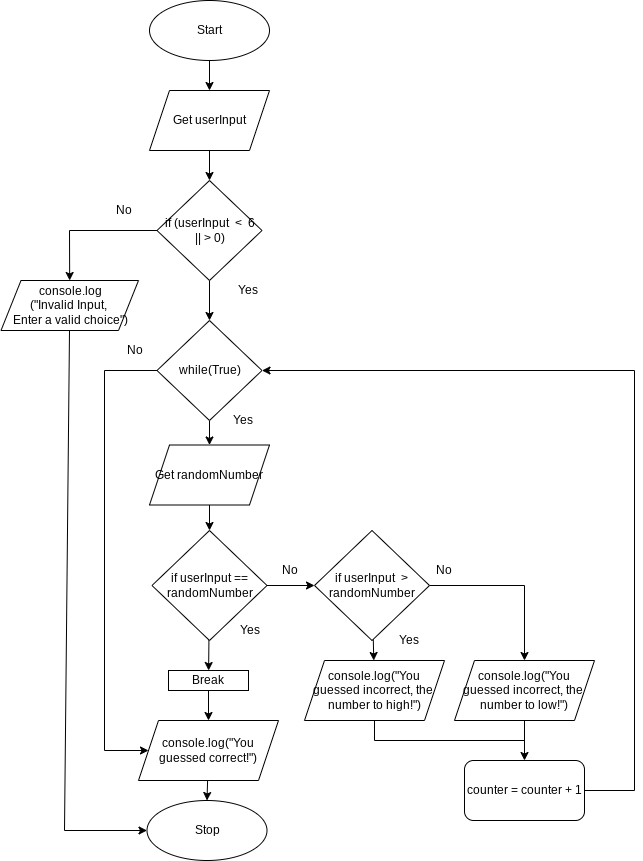

The diagram above was exported from draw.io. Its source (the exported page's mxGraphModel, read from the mxfile embedded in the PNG):
<mxGraphModel dx="1421" dy="561" grid="1" gridSize="10" guides="1" tooltips="1" connect="1" arrows="1" fold="1" page="1" pageScale="1" pageWidth="827" pageHeight="1169" math="0" shadow="0">
  <root>
    <mxCell id="0" />
    <mxCell id="1" parent="0" />
    <mxCell id="2" value="" style="edgeStyle=none;html=1;" parent="1" source="3" target="6" edge="1">
      <mxGeometry relative="1" as="geometry" />
    </mxCell>
    <mxCell id="3" value="Start" style="ellipse;whiteSpace=wrap;html=1;" parent="1" vertex="1">
      <mxGeometry x="105" y="140" width="120" height="60" as="geometry" />
    </mxCell>
    <mxCell id="4" value="Stop" style="ellipse;whiteSpace=wrap;html=1;" parent="1" vertex="1">
      <mxGeometry x="102.5" y="940" width="120" height="60" as="geometry" />
    </mxCell>
    <mxCell id="122" value="" style="edgeStyle=none;html=1;" parent="1" source="6" target="31" edge="1">
      <mxGeometry relative="1" as="geometry" />
    </mxCell>
    <mxCell id="6" value="Get userInput" style="shape=parallelogram;perimeter=parallelogramPerimeter;whiteSpace=wrap;html=1;fixedSize=1;" parent="1" vertex="1">
      <mxGeometry x="105" y="230" width="120" height="60" as="geometry" />
    </mxCell>
    <mxCell id="194" style="edgeStyle=none;html=1;entryX=0.5;entryY=0;entryDx=0;entryDy=0;" parent="1" source="31" target="129" edge="1">
      <mxGeometry relative="1" as="geometry" />
    </mxCell>
    <mxCell id="217" style="edgeStyle=none;rounded=0;html=1;" parent="1" source="31" target="90" edge="1">
      <mxGeometry relative="1" as="geometry">
        <Array as="points">
          <mxPoint x="25" y="370" />
        </Array>
      </mxGeometry>
    </mxCell>
    <mxCell id="31" value="if (userInput&amp;nbsp; &amp;lt;&amp;nbsp; 6&lt;br&gt;|| &amp;gt; 0)" style="rhombus;whiteSpace=wrap;html=1;" parent="1" vertex="1">
      <mxGeometry x="112.5" y="320" width="105" height="100" as="geometry" />
    </mxCell>
    <mxCell id="139" value="" style="edgeStyle=none;html=1;" parent="1" source="57" target="138" edge="1">
      <mxGeometry relative="1" as="geometry" />
    </mxCell>
    <mxCell id="228" value="" style="edgeStyle=none;html=1;" edge="1" parent="1" source="57" target="226">
      <mxGeometry relative="1" as="geometry" />
    </mxCell>
    <mxCell id="57" value="if userInput == randomNumber" style="rhombus;whiteSpace=wrap;html=1;" parent="1" vertex="1">
      <mxGeometry x="107.5" y="670" width="115" height="110" as="geometry" />
    </mxCell>
    <mxCell id="218" style="edgeStyle=none;rounded=0;html=1;entryX=0;entryY=0.5;entryDx=0;entryDy=0;endArrow=classic;endFill=1;" parent="1" source="90" target="4" edge="1">
      <mxGeometry relative="1" as="geometry">
        <Array as="points">
          <mxPoint x="20" y="970" />
        </Array>
      </mxGeometry>
    </mxCell>
    <mxCell id="90" value="console.log&lt;br&gt;(&quot;Invalid Input, &lt;br&gt;Enter a valid choice&quot;)" style="shape=parallelogram;perimeter=parallelogramPerimeter;whiteSpace=wrap;html=1;fixedSize=1;" parent="1" vertex="1">
      <mxGeometry x="-43.5" y="420" width="137.5" height="50" as="geometry" />
    </mxCell>
    <mxCell id="109" value="&lt;span style=&quot;font-size: 12px&quot;&gt;No&lt;/span&gt;" style="text;html=1;align=center;verticalAlign=middle;resizable=0;points=[];autosize=1;strokeColor=none;fillColor=none;fontSize=10;" parent="1" vertex="1">
      <mxGeometry x="64" y="340" width="30" height="20" as="geometry" />
    </mxCell>
    <mxCell id="196" value="" style="edgeStyle=none;html=1;" parent="1" source="129" target="195" edge="1">
      <mxGeometry relative="1" as="geometry" />
    </mxCell>
    <mxCell id="225" style="edgeStyle=none;rounded=0;html=1;entryX=0;entryY=0.5;entryDx=0;entryDy=0;endArrow=classic;endFill=1;" parent="1" source="129" target="199" edge="1">
      <mxGeometry relative="1" as="geometry">
        <Array as="points">
          <mxPoint x="60" y="510" />
          <mxPoint x="60" y="890" />
        </Array>
      </mxGeometry>
    </mxCell>
    <mxCell id="129" value="while(True)" style="rhombus;whiteSpace=wrap;html=1;" parent="1" vertex="1">
      <mxGeometry x="112.5" y="460" width="105" height="100" as="geometry" />
    </mxCell>
    <mxCell id="137" value="&lt;font style=&quot;font-size: 12px&quot;&gt;Yes&lt;/font&gt;" style="text;html=1;align=center;verticalAlign=middle;resizable=0;points=[];autosize=1;strokeColor=none;fillColor=none;fontSize=10;" parent="1" vertex="1">
      <mxGeometry x="177.5" y="550" width="40" height="20" as="geometry" />
    </mxCell>
    <mxCell id="209" style="edgeStyle=none;html=1;entryX=0.5;entryY=0;entryDx=0;entryDy=0;rounded=0;" parent="1" source="138" target="205" edge="1">
      <mxGeometry relative="1" as="geometry">
        <Array as="points">
          <mxPoint x="480" y="725" />
        </Array>
      </mxGeometry>
    </mxCell>
    <mxCell id="211" value="" style="edgeStyle=none;rounded=0;html=1;" parent="1" source="138" target="210" edge="1">
      <mxGeometry relative="1" as="geometry" />
    </mxCell>
    <mxCell id="138" value="if userInput&amp;nbsp; &amp;gt; randomNumber" style="rhombus;whiteSpace=wrap;html=1;" parent="1" vertex="1">
      <mxGeometry x="270" y="670" width="115" height="110" as="geometry" />
    </mxCell>
    <mxCell id="152" value="&lt;font style=&quot;font-size: 12px&quot;&gt;Yes&lt;/font&gt;" style="text;html=1;align=center;verticalAlign=middle;resizable=0;points=[];autosize=1;strokeColor=none;fillColor=none;fontSize=10;" parent="1" vertex="1">
      <mxGeometry x="185" y="760" width="40" height="20" as="geometry" />
    </mxCell>
    <mxCell id="153" value="&lt;span style=&quot;font-size: 12px&quot;&gt;No&lt;/span&gt;" style="text;html=1;align=center;verticalAlign=middle;resizable=0;points=[];autosize=1;strokeColor=none;fillColor=none;fontSize=10;" parent="1" vertex="1">
      <mxGeometry x="230" y="700" width="30" height="20" as="geometry" />
    </mxCell>
    <mxCell id="154" value="&lt;span style=&quot;font-size: 12px&quot;&gt;No&lt;/span&gt;" style="text;html=1;align=center;verticalAlign=middle;resizable=0;points=[];autosize=1;strokeColor=none;fillColor=none;fontSize=10;" parent="1" vertex="1">
      <mxGeometry x="384" y="700" width="30" height="20" as="geometry" />
    </mxCell>
    <mxCell id="155" value="&lt;font style=&quot;font-size: 12px&quot;&gt;Yes&lt;/font&gt;" style="text;html=1;align=center;verticalAlign=middle;resizable=0;points=[];autosize=1;strokeColor=none;fillColor=none;fontSize=10;" parent="1" vertex="1">
      <mxGeometry x="344" y="770" width="40" height="20" as="geometry" />
    </mxCell>
    <mxCell id="198" style="edgeStyle=none;html=1;entryX=0.5;entryY=0;entryDx=0;entryDy=0;" parent="1" source="195" target="57" edge="1">
      <mxGeometry relative="1" as="geometry" />
    </mxCell>
    <mxCell id="195" value="Get randomNumber" style="shape=parallelogram;perimeter=parallelogramPerimeter;whiteSpace=wrap;html=1;fixedSize=1;" parent="1" vertex="1">
      <mxGeometry x="105" y="584.5" width="120" height="60" as="geometry" />
    </mxCell>
    <mxCell id="203" style="edgeStyle=none;html=1;entryX=0.5;entryY=0;entryDx=0;entryDy=0;" parent="1" source="199" target="4" edge="1">
      <mxGeometry relative="1" as="geometry" />
    </mxCell>
    <mxCell id="199" value="console.log(&quot;You guessed correct!&quot;)" style="shape=parallelogram;perimeter=parallelogramPerimeter;whiteSpace=wrap;html=1;fixedSize=1;" parent="1" vertex="1">
      <mxGeometry x="94" y="860" width="140" height="60" as="geometry" />
    </mxCell>
    <mxCell id="221" value="" style="edgeStyle=none;rounded=0;html=1;" parent="1" source="205" target="219" edge="1">
      <mxGeometry relative="1" as="geometry" />
    </mxCell>
    <mxCell id="205" value="console.log(&quot;You guessed incorrect, the&amp;nbsp; number to low!&quot;)" style="shape=parallelogram;perimeter=parallelogramPerimeter;whiteSpace=wrap;html=1;fixedSize=1;" parent="1" vertex="1">
      <mxGeometry x="410" y="800" width="140" height="60" as="geometry" />
    </mxCell>
    <mxCell id="222" style="edgeStyle=none;rounded=0;html=1;endArrow=none;endFill=0;" parent="1" source="210" edge="1">
      <mxGeometry relative="1" as="geometry">
        <mxPoint x="480" y="880" as="targetPoint" />
        <Array as="points">
          <mxPoint x="330" y="880" />
        </Array>
      </mxGeometry>
    </mxCell>
    <mxCell id="210" value="console.log(&quot;You guessed incorrect, the&amp;nbsp; number to high!&quot;)" style="shape=parallelogram;perimeter=parallelogramPerimeter;whiteSpace=wrap;html=1;fixedSize=1;" parent="1" vertex="1">
      <mxGeometry x="260" y="800" width="140" height="60" as="geometry" />
    </mxCell>
    <mxCell id="214" value="&lt;span style=&quot;font-size: 12px&quot;&gt;No&lt;/span&gt;" style="text;html=1;align=center;verticalAlign=middle;resizable=0;points=[];autosize=1;strokeColor=none;fillColor=none;fontSize=10;" parent="1" vertex="1">
      <mxGeometry x="75" y="480" width="30" height="20" as="geometry" />
    </mxCell>
    <mxCell id="215" value="&lt;font style=&quot;font-size: 12px&quot;&gt;Yes&lt;/font&gt;" style="text;html=1;align=center;verticalAlign=middle;resizable=0;points=[];autosize=1;strokeColor=none;fillColor=none;fontSize=10;" parent="1" vertex="1">
      <mxGeometry x="182.5" y="420" width="40" height="20" as="geometry" />
    </mxCell>
    <mxCell id="223" style="edgeStyle=none;rounded=0;html=1;entryX=1;entryY=0.5;entryDx=0;entryDy=0;endArrow=classic;endFill=1;exitX=1;exitY=0.5;exitDx=0;exitDy=0;" parent="1" source="219" target="129" edge="1">
      <mxGeometry relative="1" as="geometry">
        <Array as="points">
          <mxPoint x="590" y="930" />
          <mxPoint x="590" y="510" />
        </Array>
      </mxGeometry>
    </mxCell>
    <mxCell id="219" value="counter = counter + 1" style="rounded=1;whiteSpace=wrap;html=1;" parent="1" vertex="1">
      <mxGeometry x="420" y="900" width="120" height="60" as="geometry" />
    </mxCell>
    <mxCell id="229" value="" style="edgeStyle=none;html=1;" edge="1" parent="1" source="226" target="199">
      <mxGeometry relative="1" as="geometry" />
    </mxCell>
    <mxCell id="226" value="Break" style="rounded=0;whiteSpace=wrap;html=1;" vertex="1" parent="1">
      <mxGeometry x="124" y="810" width="80" height="20" as="geometry" />
    </mxCell>
  </root>
</mxGraphModel>